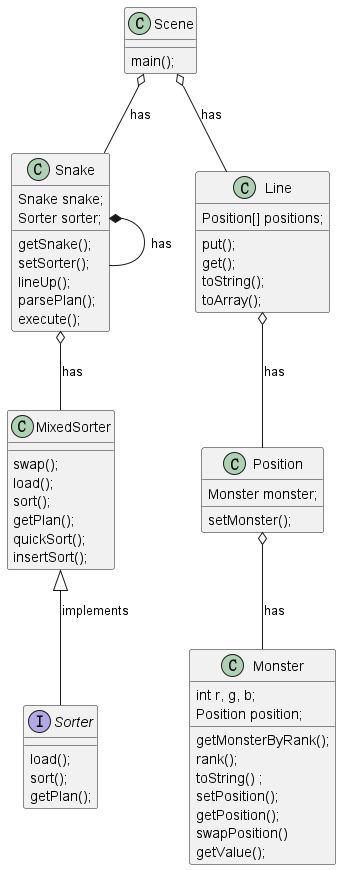

The diagram above was rendered by PlantUML. Its source (embedded in the PNG):
@startuml

interface Sorter {
    load();
    sort();
    getPlan();
}

class Monster{
    int r, g, b;
    Position position;

    getMonsterByRank();
    rank();
    toString() ;
    setPosition();
    getPosition();
    swapPosition()
    getValue();
}

class Snake{
    Snake snake;
    Sorter sorter;

    getSnake();
    setSorter();
    lineUp();
    parsePlan();
    execute();
}

class MixedSorter{
    swap();
    load();
    sort();
    getPlan();
    quickSort();
    insertSort();
}

class Line{
    Position[] positions;

    put();
    get();
    toString();
    toArray();
}

class Position{
    Monster monster;

    setMonster();
}

class Scene{
    main();
}

MixedSorter <|-- Sorter : implements
Line o-- Position : has
Snake o-- MixedSorter : has
Snake *-- Snake : has
Scene o-- Line : has
Scene o-- Snake : has
Position o-- Monster : has

@enduml